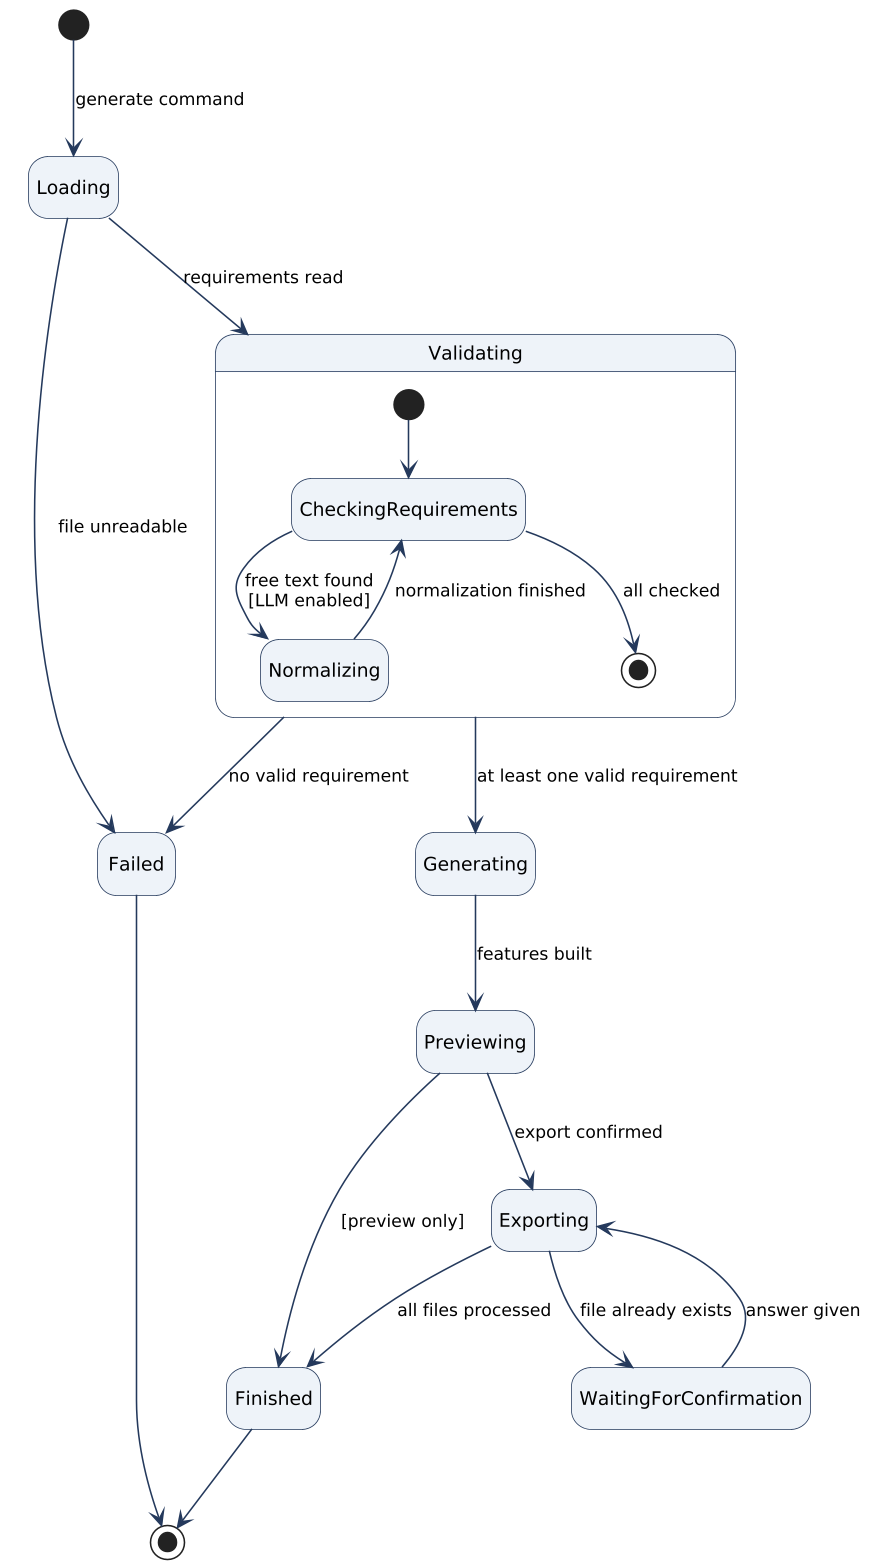

The diagram above was rendered by PlantUML. Its source (embedded in the PNG):
@startuml
!include skin.iuml
hide empty description
[*] --> Loading : generate command
Loading --> Failed : file unreadable
Loading --> Validating : requirements read
state Validating {
  [*] --> CheckingRequirements
  CheckingRequirements --> Normalizing : free text found\n[LLM enabled]
  Normalizing --> CheckingRequirements : normalization finished
  CheckingRequirements --> [*] : all checked
}
Validating --> Failed : no valid requirement
Validating --> Generating : at least one valid requirement
Generating --> Previewing : features built
Previewing --> Finished : [preview only]
Previewing --> Exporting : export confirmed
Exporting --> WaitingForConfirmation : file already exists
WaitingForConfirmation --> Exporting : answer given
Exporting --> Finished : all files processed
Finished --> [*]
Failed --> [*]
@enduml